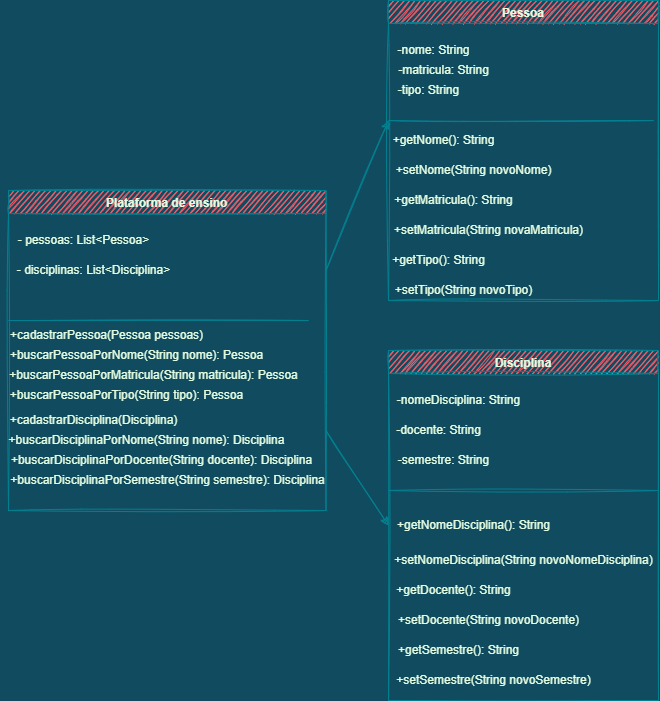

The diagram above was exported from draw.io. Its source (the exported page's mxGraphModel, read from the mxfile embedded in the PNG):
<mxGraphModel dx="868" dy="450" grid="1" gridSize="10" guides="1" tooltips="1" connect="1" arrows="1" fold="1" page="1" pageScale="1" pageWidth="1169" pageHeight="827" background="#114B5F" math="0" shadow="0">
  <root>
    <mxCell id="0" />
    <mxCell id="1" parent="0" />
    <mxCell id="cgEvtgYIu4NdwzFohoOi-1" value="Plataforma de ensino" style="swimlane;fillColor=#F45B69;strokeColor=#028090;fontColor=#E4FDE1;sketch=1;rounded=0;" parent="1" vertex="1">
      <mxGeometry x="100" y="240" width="317.5" height="320" as="geometry" />
    </mxCell>
    <mxCell id="cgEvtgYIu4NdwzFohoOi-3" value="- pessoas: List&amp;lt;Pessoa&amp;gt;" style="text;html=1;align=center;verticalAlign=middle;resizable=0;points=[];autosize=1;strokeColor=none;fillColor=none;fontColor=#E4FDE1;sketch=1;rounded=0;" parent="cgEvtgYIu4NdwzFohoOi-1" vertex="1">
      <mxGeometry y="40" width="150" height="20" as="geometry" />
    </mxCell>
    <mxCell id="cgEvtgYIu4NdwzFohoOi-8" value="" style="endArrow=none;html=1;rounded=0;labelBackgroundColor=#114B5F;strokeColor=#028090;fontColor=#E4FDE1;sketch=1;" parent="cgEvtgYIu4NdwzFohoOi-1" edge="1">
      <mxGeometry width="50" height="50" relative="1" as="geometry">
        <mxPoint y="130" as="sourcePoint" />
        <mxPoint x="300" y="130" as="targetPoint" />
      </mxGeometry>
    </mxCell>
    <mxCell id="cgEvtgYIu4NdwzFohoOi-15" value="- disciplinas: List&amp;lt;Disciplina&amp;gt;" style="text;html=1;align=center;verticalAlign=middle;resizable=0;points=[];autosize=1;strokeColor=none;fillColor=none;fontColor=#E4FDE1;sketch=1;rounded=0;" parent="cgEvtgYIu4NdwzFohoOi-1" vertex="1">
      <mxGeometry y="70" width="170" height="20" as="geometry" />
    </mxCell>
    <mxCell id="cgEvtgYIu4NdwzFohoOi-18" value="+buscarPessoaPorNome(String nome): Pessoa" style="text;html=1;align=center;verticalAlign=middle;resizable=0;points=[];autosize=1;strokeColor=none;fillColor=none;fontColor=#E4FDE1;sketch=1;rounded=0;" parent="cgEvtgYIu4NdwzFohoOi-1" vertex="1">
      <mxGeometry x="-7.5" y="155" width="270" height="20" as="geometry" />
    </mxCell>
    <mxCell id="cgEvtgYIu4NdwzFohoOi-34" value="+cadastrarPessoa(Pessoa pessoas)" style="text;html=1;align=center;verticalAlign=middle;resizable=0;points=[];autosize=1;strokeColor=none;fillColor=none;fontColor=#E4FDE1;" parent="cgEvtgYIu4NdwzFohoOi-1" vertex="1">
      <mxGeometry x="-7.5" y="135" width="210" height="20" as="geometry" />
    </mxCell>
    <mxCell id="cgEvtgYIu4NdwzFohoOi-35" value="+cadastrarDisciplina(Disciplina)" style="text;html=1;align=center;verticalAlign=middle;resizable=0;points=[];autosize=1;strokeColor=none;fillColor=none;fontColor=#E4FDE1;" parent="cgEvtgYIu4NdwzFohoOi-1" vertex="1">
      <mxGeometry x="-5" y="220" width="180" height="20" as="geometry" />
    </mxCell>
    <mxCell id="cgEvtgYIu4NdwzFohoOi-36" value="+buscarDisciplinaPorNome(String nome): Disciplina" style="text;html=1;align=center;verticalAlign=middle;resizable=0;points=[];autosize=1;strokeColor=none;fillColor=none;fontColor=#E4FDE1;" parent="cgEvtgYIu4NdwzFohoOi-1" vertex="1">
      <mxGeometry x="-7.5" y="240" width="290" height="20" as="geometry" />
    </mxCell>
    <mxCell id="w4JAfkw8GyXTtkODhjzr-1" value="+buscarPessoaPorMatricula(String matricula): Pessoa" style="text;html=1;align=center;verticalAlign=middle;resizable=0;points=[];autosize=1;strokeColor=none;fillColor=none;fontColor=#E4FDE1;sketch=1;rounded=0;" vertex="1" parent="cgEvtgYIu4NdwzFohoOi-1">
      <mxGeometry x="-5" y="175" width="300" height="20" as="geometry" />
    </mxCell>
    <mxCell id="w4JAfkw8GyXTtkODhjzr-2" value="+buscarPessoaPorTipo(String tipo): Pessoa" style="text;html=1;align=center;verticalAlign=middle;resizable=0;points=[];autosize=1;strokeColor=none;fillColor=none;fontColor=#E4FDE1;sketch=1;rounded=0;" vertex="1" parent="cgEvtgYIu4NdwzFohoOi-1">
      <mxGeometry x="-7.5" y="195" width="250" height="20" as="geometry" />
    </mxCell>
    <mxCell id="w4JAfkw8GyXTtkODhjzr-3" value="+buscarDisciplinaPorDocente(String docente): Disciplina" style="text;html=1;align=center;verticalAlign=middle;resizable=0;points=[];autosize=1;strokeColor=none;fillColor=none;fontColor=#E4FDE1;" vertex="1" parent="cgEvtgYIu4NdwzFohoOi-1">
      <mxGeometry x="-7.5" y="260" width="320" height="20" as="geometry" />
    </mxCell>
    <mxCell id="w4JAfkw8GyXTtkODhjzr-7" value="+buscarDisciplinaPorSemestre(String semestre): Disciplina" style="text;html=1;align=center;verticalAlign=middle;resizable=0;points=[];autosize=1;strokeColor=none;fillColor=none;fontColor=#E4FDE1;" vertex="1" parent="cgEvtgYIu4NdwzFohoOi-1">
      <mxGeometry x="-6.25" y="280" width="330" height="20" as="geometry" />
    </mxCell>
    <mxCell id="cgEvtgYIu4NdwzFohoOi-2" value="Pessoa" style="swimlane;startSize=23;fillColor=#F45B69;strokeColor=#028090;fontColor=#E4FDE1;sketch=1;rounded=0;" parent="1" vertex="1">
      <mxGeometry x="480" y="50" width="270" height="300" as="geometry" />
    </mxCell>
    <mxCell id="cgEvtgYIu4NdwzFohoOi-22" value="-nome: String" style="text;html=1;align=center;verticalAlign=middle;resizable=0;points=[];autosize=1;strokeColor=none;fillColor=none;fontColor=#E4FDE1;sketch=1;rounded=0;" parent="cgEvtgYIu4NdwzFohoOi-2" vertex="1">
      <mxGeometry y="40" width="90" height="20" as="geometry" />
    </mxCell>
    <mxCell id="cgEvtgYIu4NdwzFohoOi-23" value="-matricula: String" style="text;html=1;align=center;verticalAlign=middle;resizable=0;points=[];autosize=1;strokeColor=none;fillColor=none;fontColor=#E4FDE1;sketch=1;rounded=0;" parent="cgEvtgYIu4NdwzFohoOi-2" vertex="1">
      <mxGeometry y="60" width="110" height="20" as="geometry" />
    </mxCell>
    <mxCell id="cgEvtgYIu4NdwzFohoOi-29" value="+getNome(): String" style="text;html=1;align=center;verticalAlign=middle;resizable=0;points=[];autosize=1;strokeColor=none;fillColor=none;fontColor=#E4FDE1;" parent="cgEvtgYIu4NdwzFohoOi-2" vertex="1">
      <mxGeometry x="-5" y="130" width="120" height="20" as="geometry" />
    </mxCell>
    <mxCell id="cgEvtgYIu4NdwzFohoOi-30" value="+setNome(String novoNome)" style="text;html=1;align=center;verticalAlign=middle;resizable=0;points=[];autosize=1;strokeColor=none;fillColor=none;fontColor=#E4FDE1;" parent="cgEvtgYIu4NdwzFohoOi-2" vertex="1">
      <mxGeometry y="160" width="170" height="20" as="geometry" />
    </mxCell>
    <mxCell id="cgEvtgYIu4NdwzFohoOi-38" value="" style="endArrow=none;html=1;rounded=0;labelBackgroundColor=#114B5F;strokeColor=#028090;fontColor=#E4FDE1;sketch=1;" parent="cgEvtgYIu4NdwzFohoOi-2" edge="1">
      <mxGeometry width="50" height="50" relative="1" as="geometry">
        <mxPoint y="120" as="sourcePoint" />
        <mxPoint x="265" y="120" as="targetPoint" />
      </mxGeometry>
    </mxCell>
    <mxCell id="cgEvtgYIu4NdwzFohoOi-39" value="-tipo: String" style="text;html=1;align=center;verticalAlign=middle;resizable=0;points=[];autosize=1;strokeColor=none;fillColor=none;fontColor=#E4FDE1;sketch=1;rounded=0;" parent="cgEvtgYIu4NdwzFohoOi-2" vertex="1">
      <mxGeometry y="80" width="80" height="20" as="geometry" />
    </mxCell>
    <mxCell id="cgEvtgYIu4NdwzFohoOi-40" value="+getMatricula(): String" style="text;html=1;align=center;verticalAlign=middle;resizable=0;points=[];autosize=1;strokeColor=none;fillColor=none;fontColor=#E4FDE1;" parent="cgEvtgYIu4NdwzFohoOi-2" vertex="1">
      <mxGeometry y="190" width="130" height="20" as="geometry" />
    </mxCell>
    <mxCell id="cgEvtgYIu4NdwzFohoOi-41" value="+getTipo(): String" style="text;html=1;align=center;verticalAlign=middle;resizable=0;points=[];autosize=1;strokeColor=none;fillColor=none;fontColor=#E4FDE1;" parent="cgEvtgYIu4NdwzFohoOi-2" vertex="1">
      <mxGeometry x="-5" y="250" width="110" height="20" as="geometry" />
    </mxCell>
    <mxCell id="cgEvtgYIu4NdwzFohoOi-43" value="+setTipo(String novoTipo)" style="text;html=1;align=center;verticalAlign=middle;resizable=0;points=[];autosize=1;strokeColor=none;fillColor=none;fontColor=#E4FDE1;" parent="cgEvtgYIu4NdwzFohoOi-2" vertex="1">
      <mxGeometry y="280" width="150" height="20" as="geometry" />
    </mxCell>
    <mxCell id="cgEvtgYIu4NdwzFohoOi-42" value="+setMatricula(String novaMatricula)" style="text;html=1;align=center;verticalAlign=middle;resizable=0;points=[];autosize=1;strokeColor=none;fillColor=none;fontColor=#E4FDE1;" parent="cgEvtgYIu4NdwzFohoOi-2" vertex="1">
      <mxGeometry y="220" width="200" height="20" as="geometry" />
    </mxCell>
    <mxCell id="cgEvtgYIu4NdwzFohoOi-13" value="Disciplina" style="swimlane;fillColor=#F45B69;strokeColor=#028090;fontColor=#E4FDE1;sketch=1;rounded=0;" parent="1" vertex="1">
      <mxGeometry x="480" y="400" width="270" height="350" as="geometry" />
    </mxCell>
    <mxCell id="cgEvtgYIu4NdwzFohoOi-26" value="-nomeDisciplina: String" style="text;html=1;align=center;verticalAlign=middle;resizable=0;points=[];autosize=1;strokeColor=none;fillColor=none;fontColor=#E4FDE1;sketch=1;rounded=0;" parent="cgEvtgYIu4NdwzFohoOi-13" vertex="1">
      <mxGeometry y="40" width="140" height="20" as="geometry" />
    </mxCell>
    <mxCell id="cgEvtgYIu4NdwzFohoOi-27" value="-docente: String" style="text;html=1;align=center;verticalAlign=middle;resizable=0;points=[];autosize=1;strokeColor=none;fillColor=none;fontColor=#E4FDE1;sketch=1;rounded=0;" parent="cgEvtgYIu4NdwzFohoOi-13" vertex="1">
      <mxGeometry y="70" width="100" height="20" as="geometry" />
    </mxCell>
    <mxCell id="RKGCDjTy4XoglqNEBdZw-1" value="" style="endArrow=none;html=1;rounded=0;labelBackgroundColor=#114B5F;strokeColor=#028090;fontColor=#E4FDE1;sketch=1;" parent="cgEvtgYIu4NdwzFohoOi-13" edge="1">
      <mxGeometry width="50" height="50" relative="1" as="geometry">
        <mxPoint y="140" as="sourcePoint" />
        <mxPoint x="270" y="140" as="targetPoint" />
      </mxGeometry>
    </mxCell>
    <mxCell id="RKGCDjTy4XoglqNEBdZw-2" value="+getNomeDisciplina(): String" style="text;html=1;align=center;verticalAlign=middle;resizable=0;points=[];autosize=1;strokeColor=none;fillColor=none;fontColor=#E4FDE1;" parent="cgEvtgYIu4NdwzFohoOi-13" vertex="1">
      <mxGeometry y="165" width="170" height="20" as="geometry" />
    </mxCell>
    <mxCell id="RKGCDjTy4XoglqNEBdZw-3" value="+setNomeDisciplina(String novoNomeDisciplina)" style="text;html=1;align=center;verticalAlign=middle;resizable=0;points=[];autosize=1;strokeColor=none;fillColor=none;fontColor=#E4FDE1;" parent="cgEvtgYIu4NdwzFohoOi-13" vertex="1">
      <mxGeometry y="200" width="270" height="20" as="geometry" />
    </mxCell>
    <mxCell id="RKGCDjTy4XoglqNEBdZw-4" value="+getDocente(): String" style="text;html=1;align=center;verticalAlign=middle;resizable=0;points=[];autosize=1;strokeColor=none;fillColor=none;fontColor=#E4FDE1;" parent="cgEvtgYIu4NdwzFohoOi-13" vertex="1">
      <mxGeometry y="230" width="130" height="20" as="geometry" />
    </mxCell>
    <mxCell id="RKGCDjTy4XoglqNEBdZw-5" value="+setDocente(String novoDocente)" style="text;html=1;align=center;verticalAlign=middle;resizable=0;points=[];autosize=1;strokeColor=none;fillColor=none;fontColor=#E4FDE1;" parent="cgEvtgYIu4NdwzFohoOi-13" vertex="1">
      <mxGeometry y="260" width="200" height="20" as="geometry" />
    </mxCell>
    <mxCell id="w4JAfkw8GyXTtkODhjzr-4" value="-semestre: String" style="text;html=1;align=center;verticalAlign=middle;resizable=0;points=[];autosize=1;strokeColor=none;fillColor=none;fontColor=#E4FDE1;sketch=1;rounded=0;" vertex="1" parent="cgEvtgYIu4NdwzFohoOi-13">
      <mxGeometry y="100" width="110" height="20" as="geometry" />
    </mxCell>
    <mxCell id="w4JAfkw8GyXTtkODhjzr-5" value="+getSemestre(): String" style="text;html=1;align=center;verticalAlign=middle;resizable=0;points=[];autosize=1;strokeColor=none;fillColor=none;fontColor=#E4FDE1;" vertex="1" parent="cgEvtgYIu4NdwzFohoOi-13">
      <mxGeometry y="290" width="140" height="20" as="geometry" />
    </mxCell>
    <mxCell id="w4JAfkw8GyXTtkODhjzr-6" value="+setSemestre(String novoSemestre)" style="text;html=1;align=center;verticalAlign=middle;resizable=0;points=[];autosize=1;strokeColor=none;fillColor=none;fontColor=#E4FDE1;" vertex="1" parent="cgEvtgYIu4NdwzFohoOi-13">
      <mxGeometry y="320" width="210" height="20" as="geometry" />
    </mxCell>
    <mxCell id="cgEvtgYIu4NdwzFohoOi-19" value="" style="endArrow=classic;html=1;rounded=0;labelBackgroundColor=#114B5F;strokeColor=#028090;fontColor=#E4FDE1;sketch=1;exitX=1;exitY=0.25;exitDx=0;exitDy=0;" parent="1" edge="1" source="cgEvtgYIu4NdwzFohoOi-1">
      <mxGeometry width="50" height="50" relative="1" as="geometry">
        <mxPoint x="410" y="300" as="sourcePoint" />
        <mxPoint x="480" y="170" as="targetPoint" />
        <Array as="points" />
      </mxGeometry>
    </mxCell>
    <mxCell id="cgEvtgYIu4NdwzFohoOi-20" value="" style="endArrow=classic;html=1;rounded=0;entryX=0;entryY=0.5;entryDx=0;entryDy=0;labelBackgroundColor=#114B5F;strokeColor=#028090;fontColor=#E4FDE1;sketch=1;exitX=1;exitY=0.75;exitDx=0;exitDy=0;" parent="1" target="cgEvtgYIu4NdwzFohoOi-13" edge="1" source="cgEvtgYIu4NdwzFohoOi-1">
      <mxGeometry width="50" height="50" relative="1" as="geometry">
        <mxPoint x="410" y="470" as="sourcePoint" />
        <mxPoint x="460" y="430" as="targetPoint" />
      </mxGeometry>
    </mxCell>
  </root>
</mxGraphModel>